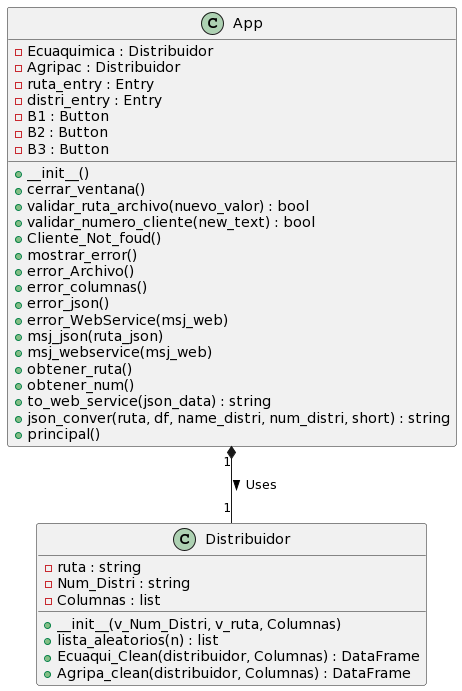

The diagram above was rendered by PlantUML. Its source (embedded in the PNG):
@startuml
class Distribuidor {
    - ruta : string
    - Num_Distri : string
    - Columnas : list

    + __init__(v_Num_Distri, v_ruta, Columnas)
    + lista_aleatorios(n) : list
    + Ecuaqui_Clean(distribuidor, Columnas) : DataFrame
    + Agripa_clean(distribuidor, Columnas) : DataFrame
}

class App {
    - Ecuaquimica : Distribuidor
    - Agripac : Distribuidor
    - ruta_entry : Entry
    - distri_entry : Entry
    - B1 : Button
    - B2 : Button
    - B3 : Button

    + __init__()
    + cerrar_ventana()
    + validar_ruta_archivo(nuevo_valor) : bool
    + validar_numero_cliente(new_text) : bool
    + Cliente_Not_foud()
    + mostrar_error()
    + error_Archivo()
    + error_columnas()
    + error_json()
    + error_WebService(msj_web)
    + msj_json(ruta_json)
    + msj_webservice(msj_web)
    + obtener_ruta()
    + obtener_num()
    + to_web_service(json_data) : string
    + json_conver(ruta, df, name_distri, num_distri, short) : string
    + principal()
}

App "1" *-- "1" Distribuidor : Uses >
@enduml